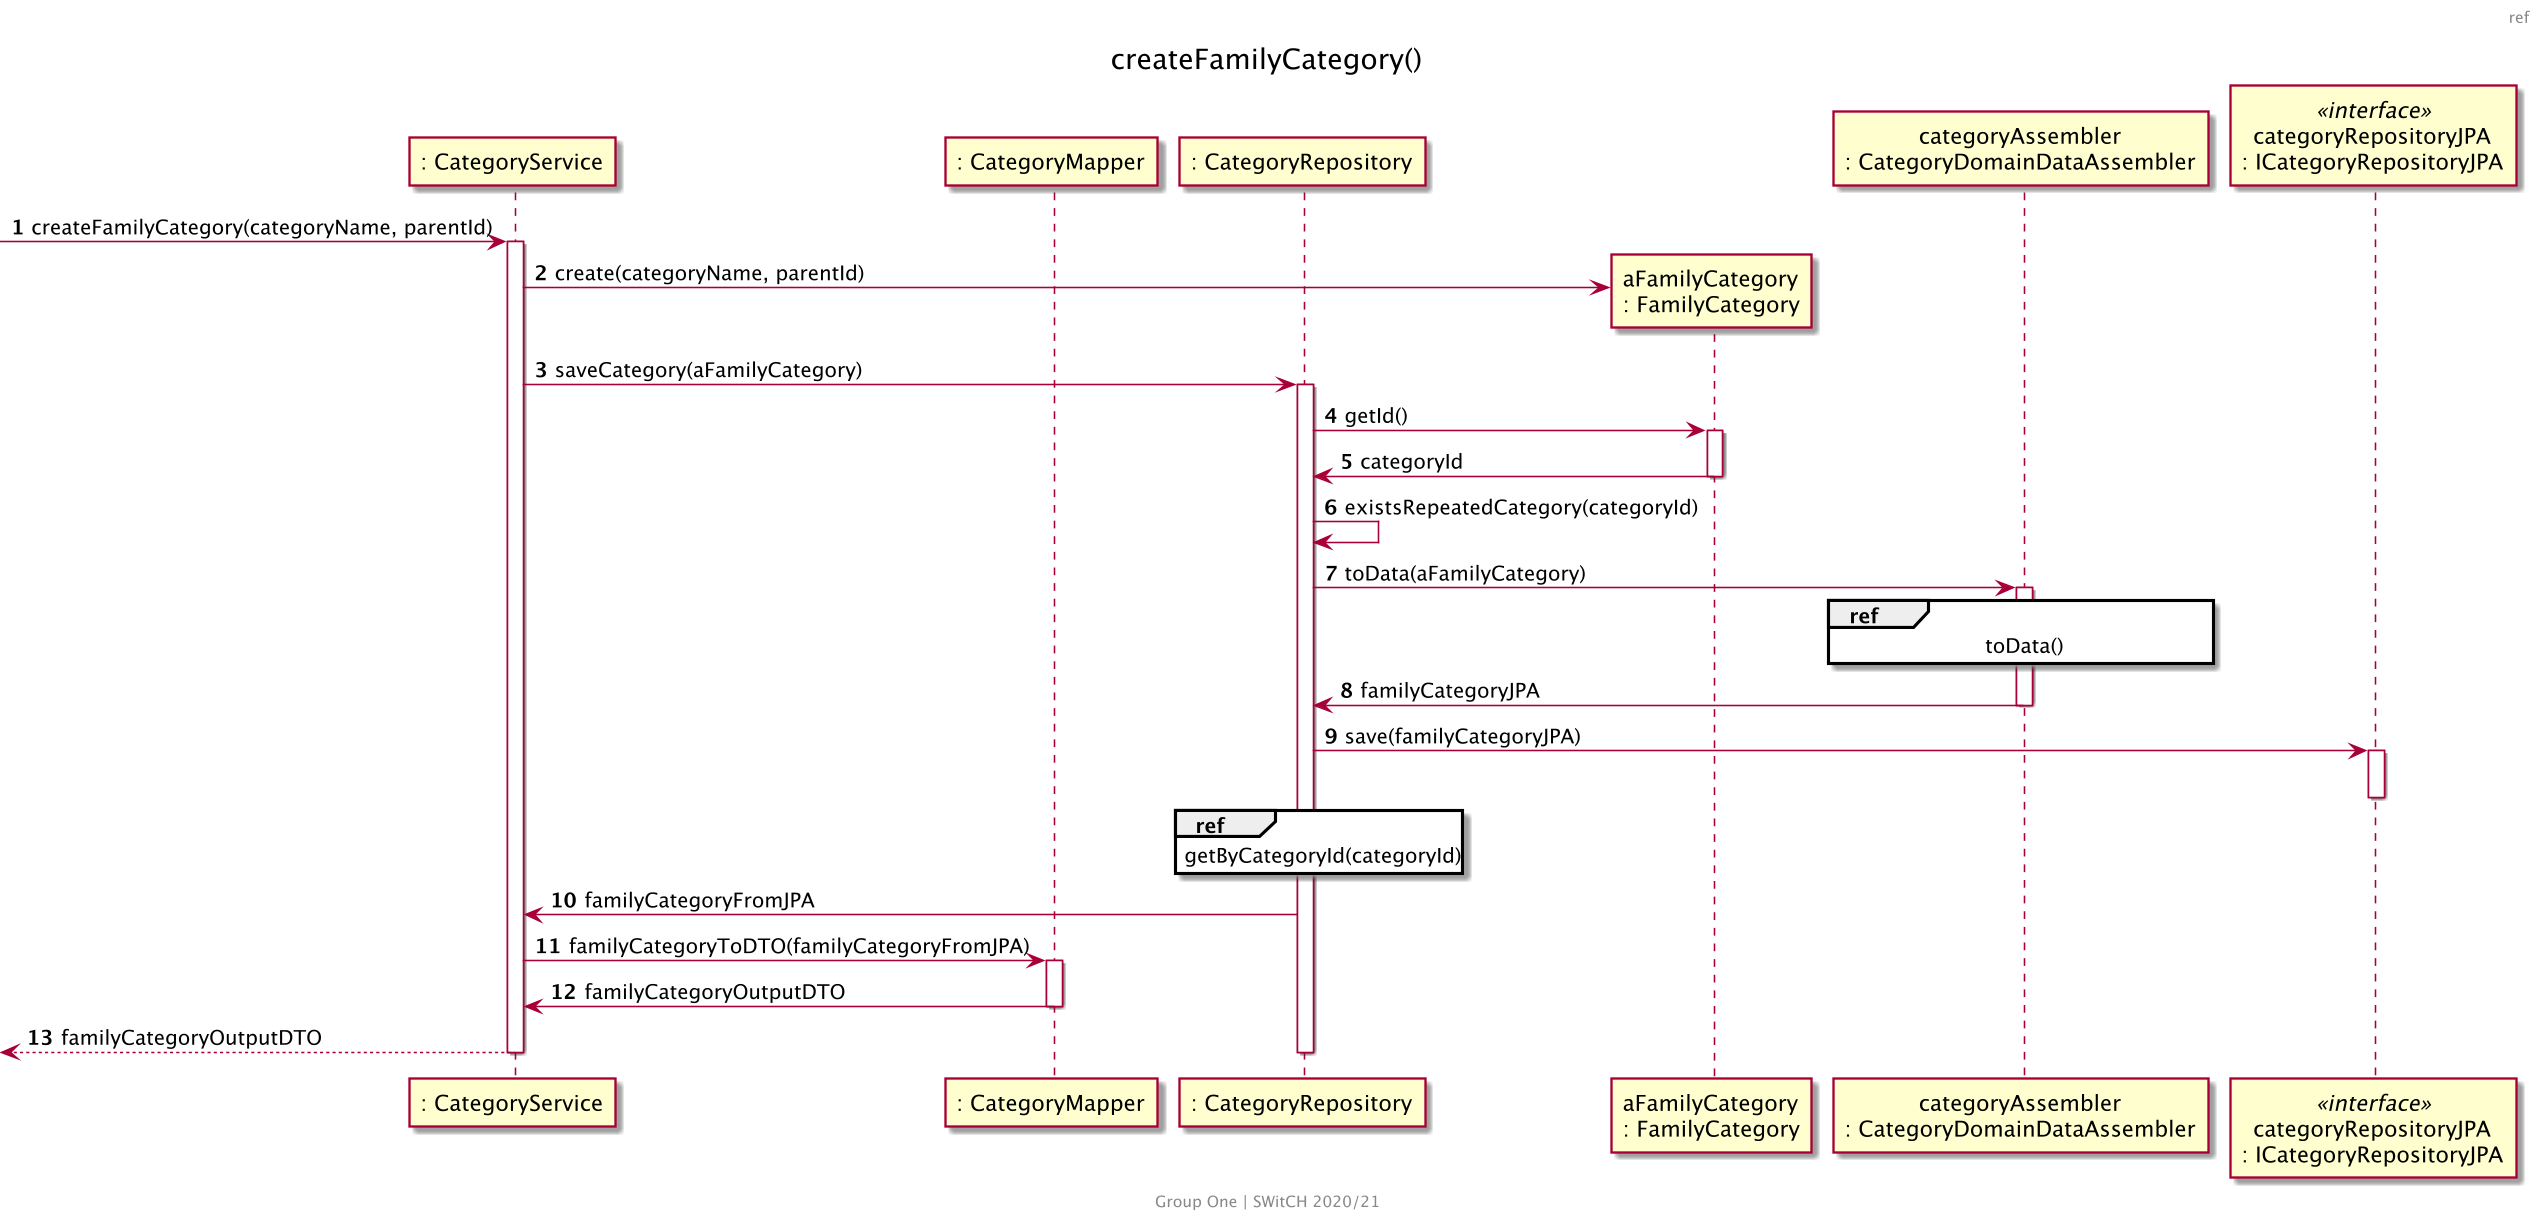

The diagram above was rendered by PlantUML. Its source (embedded in the PNG):
@startuml US111_SD_Ref
skinparam backgroundColor transparent
skinparam Dpi 150
center footer
    Group One | SWitCH 2020/21
end footer
header ref
title createFamilyCategory()
autonumber
participant ": CategoryService" as CS
participant ": CategoryMapper" as CM
participant ": CategoryRepository" as CR
participant "aFamilyCategory\n: FamilyCategory" as newCat
participant "categoryAssembler\n: CategoryDomainDataAssembler" as CDDA
participant "categoryRepositoryJPA\n: ICategoryRepositoryJPA" as CRJPA <<interface>>

[-> CS : createFamilyCategory(categoryName, parentId)
activate CS

CS -> newCat ** : create(categoryName, parentId)


CS -> CR : saveCategory(aFamilyCategory)
activate CR
CR -> newCat : getId()
activate newCat
newCat -> CR : categoryId
deactivate newCat

CR -> CR : existsRepeatedCategory(categoryId)

CR -> CDDA : toData(aFamilyCategory)
activate CDDA

ref over CDDA
toData()
end

CDDA -> CR : familyCategoryJPA
deactivate CDDA

CR -> CRJPA : save(familyCategoryJPA)
activate CRJPA
deactivate CRJPA

ref over CR
getByCategoryId(categoryId)
end

CR -> CS : familyCategoryFromJPA

CS -> CM : familyCategoryToDTO(familyCategoryFromJPA)
activate CM
CM -> CS : familyCategoryOutputDTO
deactivate CM

[<-- CS: familyCategoryOutputDTO
deactivate CR
deactivate CS
@enduml